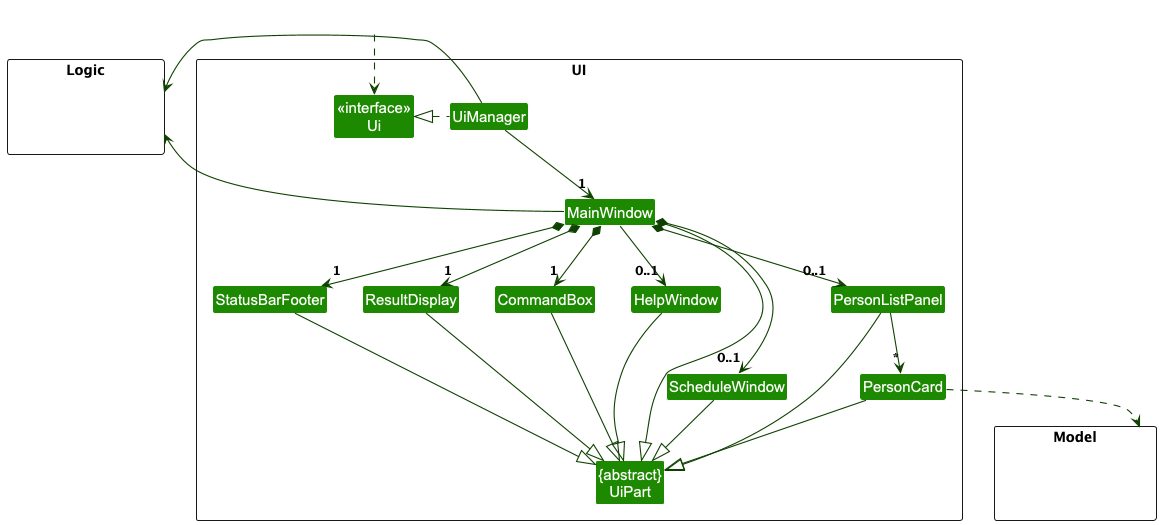

The diagram above was rendered by PlantUML. Its source (embedded in the PNG):
@startuml
!include style.puml
skinparam arrowThickness 1.1
skinparam arrowColor UI_COLOR_T4
skinparam classBackgroundColor UI_COLOR

package UI <<Rectangle>>{
Class "<<interface>>\nUi" as Ui
Class "{abstract}\nUiPart" as UiPart
Class UiManager
Class MainWindow
Class HelpWindow
Class ResultDisplay
Class PersonListPanel
Class ScheduleWindow
Class PersonCard
Class StatusBarFooter
Class CommandBox
}

package Model <<Rectangle>> {
Class HiddenModel #FFFFFF
}

package Logic <<Rectangle>> {
Class HiddenLogic #FFFFFF
}

Class HiddenOutside #FFFFFF
HiddenOutside ..> Ui

UiManager .left.|> Ui
UiManager -down-> "1" MainWindow
MainWindow *-down->  "1" CommandBox
MainWindow *-down-> "1" ResultDisplay
MainWindow *-down-> "0..1" PersonListPanel
MainWindow *-down-> "0..1" ScheduleWindow
MainWindow *-down-> "1" StatusBarFooter
MainWindow --> "0..1" HelpWindow

PersonListPanel -down-> "*" PersonCard

MainWindow -left-|> UiPart

ResultDisplay --|> UiPart
CommandBox --|> UiPart
PersonListPanel --|> UiPart
ScheduleWindow --|> UiPart
PersonCard --|> UiPart
StatusBarFooter --|> UiPart
HelpWindow --|> UiPart

PersonCard ..> Model
UiManager -right-> Logic
MainWindow -left-> Logic

PersonListPanel -[hidden]left- HelpWindow
HelpWindow -[hidden]left- CommandBox
CommandBox -[hidden]left- ResultDisplay
ResultDisplay -[hidden]left- StatusBarFooter

MainWindow -[hidden]-|> UiPart
@enduml